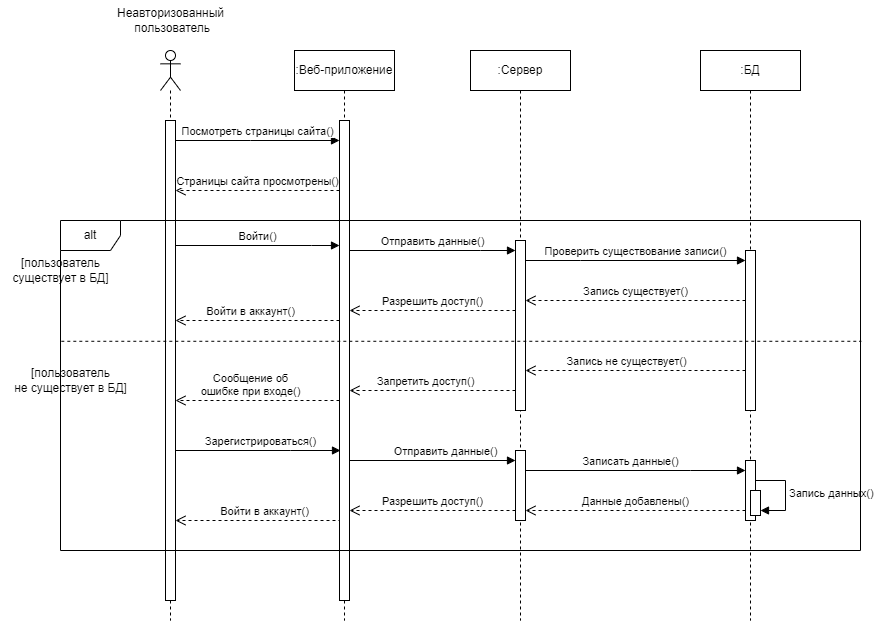

The diagram above was exported from draw.io. Its source (the exported page's mxGraphModel, read from the mxfile embedded in the PNG):
<mxGraphModel dx="1002" dy="1746" grid="1" gridSize="10" guides="1" tooltips="1" connect="1" arrows="1" fold="1" page="1" pageScale="1" pageWidth="827" pageHeight="1169" math="0" shadow="0">
  <root>
    <mxCell id="0" />
    <mxCell id="1" parent="0" />
    <mxCell id="6AvNrlysUfs6OAugu2wO-9" value="" style="shape=umlLifeline;perimeter=lifelinePerimeter;whiteSpace=wrap;html=1;container=1;dropTarget=0;collapsible=0;recursiveResize=0;outlineConnect=0;portConstraint=eastwest;newEdgeStyle={&quot;edgeStyle&quot;:&quot;elbowEdgeStyle&quot;,&quot;elbow&quot;:&quot;vertical&quot;,&quot;curved&quot;:0,&quot;rounded&quot;:0};participant=umlActor;size=40;" parent="1" vertex="1">
      <mxGeometry x="280" y="30" width="20" height="570" as="geometry" />
    </mxCell>
    <mxCell id="6AvNrlysUfs6OAugu2wO-16" value="" style="html=1;points=[];perimeter=orthogonalPerimeter;outlineConnect=0;targetShapes=umlLifeline;portConstraint=eastwest;newEdgeStyle={&quot;edgeStyle&quot;:&quot;elbowEdgeStyle&quot;,&quot;elbow&quot;:&quot;vertical&quot;,&quot;curved&quot;:0,&quot;rounded&quot;:0};" parent="6AvNrlysUfs6OAugu2wO-9" vertex="1">
      <mxGeometry x="5" y="70" width="10" height="480" as="geometry" />
    </mxCell>
    <mxCell id="6AvNrlysUfs6OAugu2wO-10" value="Неавторизованный&lt;br&gt;&amp;nbsp;пользователь" style="text;html=1;align=center;verticalAlign=middle;resizable=0;points=[];autosize=1;strokeColor=none;fillColor=none;" parent="1" vertex="1">
      <mxGeometry x="225" y="-20" width="130" height="40" as="geometry" />
    </mxCell>
    <mxCell id="6AvNrlysUfs6OAugu2wO-23" value=":Веб-приложение" style="shape=umlLifeline;perimeter=lifelinePerimeter;whiteSpace=wrap;html=1;container=1;dropTarget=0;collapsible=0;recursiveResize=0;outlineConnect=0;portConstraint=eastwest;newEdgeStyle={&quot;edgeStyle&quot;:&quot;elbowEdgeStyle&quot;,&quot;elbow&quot;:&quot;vertical&quot;,&quot;curved&quot;:0,&quot;rounded&quot;:0};" parent="1" vertex="1">
      <mxGeometry x="414" y="30" width="100" height="570" as="geometry" />
    </mxCell>
    <mxCell id="6AvNrlysUfs6OAugu2wO-28" value="" style="html=1;points=[];perimeter=orthogonalPerimeter;outlineConnect=0;targetShapes=umlLifeline;portConstraint=eastwest;newEdgeStyle={&quot;edgeStyle&quot;:&quot;elbowEdgeStyle&quot;,&quot;elbow&quot;:&quot;vertical&quot;,&quot;curved&quot;:0,&quot;rounded&quot;:0};" parent="6AvNrlysUfs6OAugu2wO-23" vertex="1">
      <mxGeometry x="45" y="70" width="10" height="480" as="geometry" />
    </mxCell>
    <mxCell id="6AvNrlysUfs6OAugu2wO-24" value=":Сервер" style="shape=umlLifeline;perimeter=lifelinePerimeter;whiteSpace=wrap;html=1;container=1;dropTarget=0;collapsible=0;recursiveResize=0;outlineConnect=0;portConstraint=eastwest;newEdgeStyle={&quot;edgeStyle&quot;:&quot;elbowEdgeStyle&quot;,&quot;elbow&quot;:&quot;vertical&quot;,&quot;curved&quot;:0,&quot;rounded&quot;:0};" parent="1" vertex="1">
      <mxGeometry x="590" y="30" width="100" height="570" as="geometry" />
    </mxCell>
    <mxCell id="6AvNrlysUfs6OAugu2wO-31" value="" style="html=1;points=[];perimeter=orthogonalPerimeter;outlineConnect=0;targetShapes=umlLifeline;portConstraint=eastwest;newEdgeStyle={&quot;edgeStyle&quot;:&quot;elbowEdgeStyle&quot;,&quot;elbow&quot;:&quot;vertical&quot;,&quot;curved&quot;:0,&quot;rounded&quot;:0};" parent="6AvNrlysUfs6OAugu2wO-24" vertex="1">
      <mxGeometry x="45" y="190" width="10" height="170" as="geometry" />
    </mxCell>
    <mxCell id="6AvNrlysUfs6OAugu2wO-42" value="" style="html=1;points=[];perimeter=orthogonalPerimeter;outlineConnect=0;targetShapes=umlLifeline;portConstraint=eastwest;newEdgeStyle={&quot;edgeStyle&quot;:&quot;elbowEdgeStyle&quot;,&quot;elbow&quot;:&quot;vertical&quot;,&quot;curved&quot;:0,&quot;rounded&quot;:0};" parent="6AvNrlysUfs6OAugu2wO-24" vertex="1">
      <mxGeometry x="45" y="400" width="10" height="70" as="geometry" />
    </mxCell>
    <mxCell id="6AvNrlysUfs6OAugu2wO-25" value=":БД" style="shape=umlLifeline;perimeter=lifelinePerimeter;whiteSpace=wrap;html=1;container=1;dropTarget=0;collapsible=0;recursiveResize=0;outlineConnect=0;portConstraint=eastwest;newEdgeStyle={&quot;edgeStyle&quot;:&quot;elbowEdgeStyle&quot;,&quot;elbow&quot;:&quot;vertical&quot;,&quot;curved&quot;:0,&quot;rounded&quot;:0};" parent="1" vertex="1">
      <mxGeometry x="820" y="30" width="100" height="570" as="geometry" />
    </mxCell>
    <mxCell id="6AvNrlysUfs6OAugu2wO-34" value="" style="html=1;points=[];perimeter=orthogonalPerimeter;outlineConnect=0;targetShapes=umlLifeline;portConstraint=eastwest;newEdgeStyle={&quot;edgeStyle&quot;:&quot;elbowEdgeStyle&quot;,&quot;elbow&quot;:&quot;vertical&quot;,&quot;curved&quot;:0,&quot;rounded&quot;:0};" parent="6AvNrlysUfs6OAugu2wO-25" vertex="1">
      <mxGeometry x="45" y="200" width="10" height="160" as="geometry" />
    </mxCell>
    <mxCell id="6AvNrlysUfs6OAugu2wO-45" value="" style="html=1;points=[];perimeter=orthogonalPerimeter;outlineConnect=0;targetShapes=umlLifeline;portConstraint=eastwest;newEdgeStyle={&quot;edgeStyle&quot;:&quot;elbowEdgeStyle&quot;,&quot;elbow&quot;:&quot;vertical&quot;,&quot;curved&quot;:0,&quot;rounded&quot;:0};" parent="6AvNrlysUfs6OAugu2wO-25" vertex="1">
      <mxGeometry x="45" y="410" width="10" height="60" as="geometry" />
    </mxCell>
    <mxCell id="6AvNrlysUfs6OAugu2wO-48" value="" style="html=1;points=[];perimeter=orthogonalPerimeter;outlineConnect=0;targetShapes=umlLifeline;portConstraint=eastwest;newEdgeStyle={&quot;edgeStyle&quot;:&quot;elbowEdgeStyle&quot;,&quot;elbow&quot;:&quot;vertical&quot;,&quot;curved&quot;:0,&quot;rounded&quot;:0};" parent="6AvNrlysUfs6OAugu2wO-25" vertex="1">
      <mxGeometry x="50" y="440" width="10" height="25" as="geometry" />
    </mxCell>
    <mxCell id="6AvNrlysUfs6OAugu2wO-49" value="Запись данных()" style="html=1;align=left;spacingLeft=2;endArrow=block;rounded=0;edgeStyle=orthogonalEdgeStyle;curved=0;rounded=0;" parent="6AvNrlysUfs6OAugu2wO-25" source="6AvNrlysUfs6OAugu2wO-45" target="6AvNrlysUfs6OAugu2wO-48" edge="1">
      <mxGeometry relative="1" as="geometry">
        <mxPoint x="60" y="230" as="sourcePoint" />
        <Array as="points">
          <mxPoint x="85" y="430" />
          <mxPoint x="85" y="460" />
        </Array>
      </mxGeometry>
    </mxCell>
    <mxCell id="6AvNrlysUfs6OAugu2wO-29" value="Войти()" style="html=1;verticalAlign=bottom;endArrow=block;edgeStyle=elbowEdgeStyle;elbow=vertical;curved=0;rounded=0;" parent="1" source="6AvNrlysUfs6OAugu2wO-16" target="6AvNrlysUfs6OAugu2wO-28" edge="1">
      <mxGeometry relative="1" as="geometry">
        <mxPoint x="356" y="225" as="sourcePoint" />
        <Array as="points">
          <mxPoint x="431" y="225" />
        </Array>
      </mxGeometry>
    </mxCell>
    <mxCell id="6AvNrlysUfs6OAugu2wO-30" value="Войти в аккаунт()" style="html=1;verticalAlign=bottom;endArrow=open;dashed=1;endSize=8;edgeStyle=elbowEdgeStyle;elbow=vertical;curved=0;rounded=0;" parent="1" source="6AvNrlysUfs6OAugu2wO-28" target="6AvNrlysUfs6OAugu2wO-16" edge="1">
      <mxGeometry x="0.0854" relative="1" as="geometry">
        <mxPoint x="300" y="290" as="targetPoint" />
        <Array as="points">
          <mxPoint x="400" y="300" />
          <mxPoint x="360" y="290" />
        </Array>
        <mxPoint as="offset" />
      </mxGeometry>
    </mxCell>
    <mxCell id="6AvNrlysUfs6OAugu2wO-32" value="Отправить данные()" style="html=1;verticalAlign=bottom;endArrow=block;edgeStyle=elbowEdgeStyle;elbow=vertical;curved=0;rounded=0;" parent="1" source="6AvNrlysUfs6OAugu2wO-28" target="6AvNrlysUfs6OAugu2wO-31" edge="1">
      <mxGeometry relative="1" as="geometry">
        <mxPoint x="565" y="220" as="sourcePoint" />
        <Array as="points">
          <mxPoint x="600" y="230" />
          <mxPoint x="570" y="240" />
          <mxPoint x="530" y="230" />
        </Array>
      </mxGeometry>
    </mxCell>
    <mxCell id="6AvNrlysUfs6OAugu2wO-33" value="Разрешить доступ()" style="html=1;verticalAlign=bottom;endArrow=open;dashed=1;endSize=8;edgeStyle=elbowEdgeStyle;elbow=vertical;curved=0;rounded=0;" parent="1" source="6AvNrlysUfs6OAugu2wO-31" target="6AvNrlysUfs6OAugu2wO-28" edge="1">
      <mxGeometry relative="1" as="geometry">
        <mxPoint x="565" y="295" as="targetPoint" />
        <Array as="points">
          <mxPoint x="510" y="290" />
          <mxPoint x="530" y="280" />
        </Array>
      </mxGeometry>
    </mxCell>
    <mxCell id="6AvNrlysUfs6OAugu2wO-35" value="Проверить существование записи()" style="html=1;verticalAlign=bottom;endArrow=block;edgeStyle=elbowEdgeStyle;elbow=vertical;curved=0;rounded=0;" parent="1" source="6AvNrlysUfs6OAugu2wO-31" target="6AvNrlysUfs6OAugu2wO-34" edge="1">
      <mxGeometry relative="1" as="geometry">
        <mxPoint x="725" y="230" as="sourcePoint" />
        <Array as="points">
          <mxPoint x="700" y="240" />
        </Array>
      </mxGeometry>
    </mxCell>
    <mxCell id="6AvNrlysUfs6OAugu2wO-36" value="Запись существует()" style="html=1;verticalAlign=bottom;endArrow=open;dashed=1;endSize=8;edgeStyle=elbowEdgeStyle;elbow=vertical;curved=0;rounded=0;" parent="1" source="6AvNrlysUfs6OAugu2wO-34" target="6AvNrlysUfs6OAugu2wO-31" edge="1">
      <mxGeometry relative="1" as="geometry">
        <mxPoint x="725" y="305" as="targetPoint" />
        <Array as="points">
          <mxPoint x="790" y="280" />
          <mxPoint x="740" y="270" />
          <mxPoint x="760" y="270" />
          <mxPoint x="700" y="290" />
        </Array>
      </mxGeometry>
    </mxCell>
    <mxCell id="6AvNrlysUfs6OAugu2wO-40" value="Зарегистрироваться()" style="html=1;verticalAlign=bottom;endArrow=block;edgeStyle=elbowEdgeStyle;elbow=vertical;curved=0;rounded=0;" parent="1" source="6AvNrlysUfs6OAugu2wO-16" edge="1">
      <mxGeometry x="0.0303" relative="1" as="geometry">
        <mxPoint x="389" y="350" as="sourcePoint" />
        <Array as="points">
          <mxPoint x="410" y="430" />
          <mxPoint x="320" y="480" />
          <mxPoint x="360" y="360" />
        </Array>
        <mxPoint x="460" y="430" as="targetPoint" />
        <mxPoint as="offset" />
      </mxGeometry>
    </mxCell>
    <mxCell id="6AvNrlysUfs6OAugu2wO-41" value="Войти в аккаунт()" style="html=1;verticalAlign=bottom;endArrow=open;dashed=1;endSize=8;edgeStyle=elbowEdgeStyle;elbow=vertical;curved=0;rounded=0;" parent="1" target="6AvNrlysUfs6OAugu2wO-16" edge="1">
      <mxGeometry x="0.2735" relative="1" as="geometry">
        <mxPoint x="389" y="425" as="targetPoint" />
        <Array as="points">
          <mxPoint x="450" y="500" />
          <mxPoint x="410" y="490" />
          <mxPoint x="430" y="560" />
          <mxPoint x="350" y="420" />
        </Array>
        <mxPoint x="459" y="420" as="sourcePoint" />
        <mxPoint as="offset" />
      </mxGeometry>
    </mxCell>
    <mxCell id="6AvNrlysUfs6OAugu2wO-43" value="Отправить данные()" style="html=1;verticalAlign=bottom;endArrow=block;edgeStyle=elbowEdgeStyle;elbow=vertical;curved=0;rounded=0;" parent="1" target="6AvNrlysUfs6OAugu2wO-42" edge="1">
      <mxGeometry x="0.4056" relative="1" as="geometry">
        <mxPoint x="469" y="370" as="sourcePoint" />
        <Array as="points">
          <mxPoint x="550" y="440" />
          <mxPoint x="570" y="490" />
          <mxPoint x="580" y="370" />
          <mxPoint x="565" y="360" />
        </Array>
        <mxPoint as="offset" />
      </mxGeometry>
    </mxCell>
    <mxCell id="6AvNrlysUfs6OAugu2wO-44" value="Разрешить доступ()" style="html=1;verticalAlign=bottom;endArrow=open;dashed=1;endSize=8;edgeStyle=elbowEdgeStyle;elbow=vertical;curved=0;rounded=0;" parent="1" source="6AvNrlysUfs6OAugu2wO-42" edge="1" target="6AvNrlysUfs6OAugu2wO-28">
      <mxGeometry relative="1" as="geometry">
        <mxPoint x="469" y="420" as="targetPoint" />
        <Array as="points">
          <mxPoint x="550" y="490" />
          <mxPoint x="520" y="550" />
          <mxPoint x="590" y="420" />
          <mxPoint x="540" y="410" />
        </Array>
      </mxGeometry>
    </mxCell>
    <mxCell id="6AvNrlysUfs6OAugu2wO-47" value="Данные добавлены()" style="html=1;verticalAlign=bottom;endArrow=open;dashed=1;endSize=8;edgeStyle=elbowEdgeStyle;elbow=vertical;curved=0;rounded=0;" parent="1" source="6AvNrlysUfs6OAugu2wO-45" target="6AvNrlysUfs6OAugu2wO-42" edge="1">
      <mxGeometry relative="1" as="geometry">
        <mxPoint x="795" y="435" as="targetPoint" />
        <Array as="points">
          <mxPoint x="800" y="490" />
          <mxPoint x="700" y="540" />
          <mxPoint x="730" y="410" />
        </Array>
      </mxGeometry>
    </mxCell>
    <mxCell id="6AvNrlysUfs6OAugu2wO-46" value="Записать данные()" style="html=1;verticalAlign=bottom;endArrow=block;edgeStyle=elbowEdgeStyle;elbow=vertical;curved=0;rounded=0;" parent="1" source="6AvNrlysUfs6OAugu2wO-42" target="6AvNrlysUfs6OAugu2wO-45" edge="1">
      <mxGeometry x="-0.0455" relative="1" as="geometry">
        <mxPoint x="795" y="360" as="sourcePoint" />
        <Array as="points">
          <mxPoint x="810" y="450" />
          <mxPoint x="700" y="490" />
          <mxPoint x="760" y="370" />
          <mxPoint x="780" y="380" />
        </Array>
        <mxPoint as="offset" />
      </mxGeometry>
    </mxCell>
    <mxCell id="6AvNrlysUfs6OAugu2wO-50" value="alt" style="shape=umlFrame;whiteSpace=wrap;html=1;pointerEvents=0;" parent="1" vertex="1">
      <mxGeometry x="180" y="200" width="800" height="330" as="geometry" />
    </mxCell>
    <mxCell id="6AvNrlysUfs6OAugu2wO-51" value="" style="endArrow=none;dashed=1;html=1;rounded=0;exitX=0.001;exitY=0.366;exitDx=0;exitDy=0;exitPerimeter=0;entryX=1.001;entryY=0.366;entryDx=0;entryDy=0;entryPerimeter=0;" parent="1" source="6AvNrlysUfs6OAugu2wO-50" target="6AvNrlysUfs6OAugu2wO-50" edge="1">
      <mxGeometry width="50" height="50" relative="1" as="geometry">
        <mxPoint x="170" y="322" as="sourcePoint" />
        <mxPoint x="970" y="321" as="targetPoint" />
      </mxGeometry>
    </mxCell>
    <mxCell id="6AvNrlysUfs6OAugu2wO-52" value="[пользователь &lt;br&gt;существует в БД]" style="text;html=1;align=center;verticalAlign=middle;resizable=0;points=[];autosize=1;strokeColor=none;fillColor=none;" parent="1" vertex="1">
      <mxGeometry x="120" y="230" width="120" height="40" as="geometry" />
    </mxCell>
    <mxCell id="6AvNrlysUfs6OAugu2wO-53" value="[пользователь &lt;br&gt;не существует в БД]" style="text;html=1;align=center;verticalAlign=middle;resizable=0;points=[];autosize=1;strokeColor=none;fillColor=none;" parent="1" vertex="1">
      <mxGeometry x="120" y="340" width="140" height="40" as="geometry" />
    </mxCell>
    <mxCell id="6AvNrlysUfs6OAugu2wO-56" value="Страницы сайта просмотрены()" style="html=1;verticalAlign=bottom;endArrow=open;dashed=1;endSize=8;edgeStyle=elbowEdgeStyle;elbow=vertical;curved=0;rounded=0;" parent="1" source="6AvNrlysUfs6OAugu2wO-28" target="6AvNrlysUfs6OAugu2wO-16" edge="1">
      <mxGeometry relative="1" as="geometry">
        <mxPoint x="389" y="579" as="targetPoint" />
        <Array as="points">
          <mxPoint x="380" y="170" />
        </Array>
        <mxPoint x="459" y="580" as="sourcePoint" />
      </mxGeometry>
    </mxCell>
    <mxCell id="YVZFB_RwBf1TuMu5Yvl7-1" value="Посмотреть страницы сайта()" style="html=1;verticalAlign=bottom;endArrow=block;edgeStyle=elbowEdgeStyle;elbow=vertical;curved=0;rounded=0;" parent="1" source="6AvNrlysUfs6OAugu2wO-16" target="6AvNrlysUfs6OAugu2wO-28" edge="1">
      <mxGeometry relative="1" as="geometry">
        <mxPoint x="290" y="470" as="sourcePoint" />
        <Array as="points">
          <mxPoint x="370" y="120" />
          <mxPoint x="400" y="520" />
        </Array>
        <mxPoint x="459" y="510" as="targetPoint" />
      </mxGeometry>
    </mxCell>
    <mxCell id="tmUKO-ylpmXoEzV3RiqT-2" value="Запись не существует()" style="html=1;verticalAlign=bottom;endArrow=open;dashed=1;endSize=8;edgeStyle=elbowEdgeStyle;elbow=vertical;curved=0;rounded=0;" edge="1" parent="1" source="6AvNrlysUfs6OAugu2wO-34" target="6AvNrlysUfs6OAugu2wO-31">
      <mxGeometry x="0.0854" relative="1" as="geometry">
        <mxPoint x="663" y="340" as="targetPoint" />
        <Array as="points">
          <mxPoint x="720" y="350" />
          <mxPoint x="768" y="340" />
          <mxPoint x="728" y="330" />
        </Array>
        <mxPoint x="827" y="340" as="sourcePoint" />
        <mxPoint as="offset" />
      </mxGeometry>
    </mxCell>
    <mxCell id="tmUKO-ylpmXoEzV3RiqT-3" value="Запретить доступ()" style="html=1;verticalAlign=bottom;endArrow=open;dashed=1;endSize=8;edgeStyle=elbowEdgeStyle;elbow=vertical;curved=0;rounded=0;" edge="1" parent="1" source="6AvNrlysUfs6OAugu2wO-31" target="6AvNrlysUfs6OAugu2wO-28">
      <mxGeometry x="0.0854" relative="1" as="geometry">
        <mxPoint x="315" y="320" as="targetPoint" />
        <Array as="points">
          <mxPoint x="610" y="370" />
          <mxPoint x="560" y="370" />
          <mxPoint x="420" y="320" />
          <mxPoint x="380" y="310" />
        </Array>
        <mxPoint x="470" y="320" as="sourcePoint" />
        <mxPoint as="offset" />
      </mxGeometry>
    </mxCell>
    <mxCell id="tmUKO-ylpmXoEzV3RiqT-4" value="Сообщение об &lt;br&gt;ошибке при входе()" style="html=1;verticalAlign=bottom;endArrow=open;dashed=1;endSize=8;edgeStyle=elbowEdgeStyle;elbow=vertical;curved=0;rounded=0;" edge="1" parent="1" source="6AvNrlysUfs6OAugu2wO-28" target="6AvNrlysUfs6OAugu2wO-16">
      <mxGeometry x="0.0854" relative="1" as="geometry">
        <mxPoint x="325" y="330" as="targetPoint" />
        <Array as="points">
          <mxPoint x="360" y="380" />
          <mxPoint x="430" y="330" />
          <mxPoint x="390" y="320" />
        </Array>
        <mxPoint x="489" y="330" as="sourcePoint" />
        <mxPoint as="offset" />
      </mxGeometry>
    </mxCell>
  </root>
</mxGraphModel>